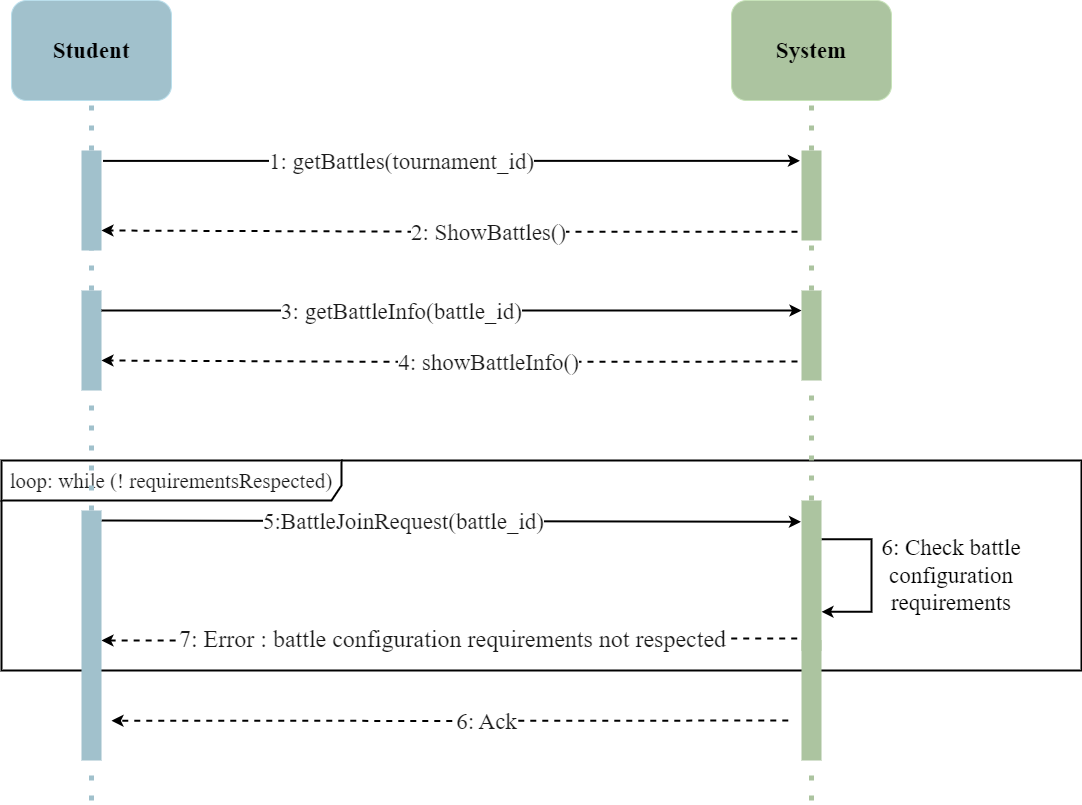

The diagram above was exported from draw.io. Its source (the exported page's mxGraphModel, read from the mxfile embedded in the PNG):
<mxGraphModel dx="1480" dy="999" grid="1" gridSize="10" guides="1" tooltips="1" connect="1" arrows="1" fold="1" page="1" pageScale="1.5" pageWidth="827" pageHeight="1169" background="#ffffff" math="0" shadow="0">
  <root>
    <mxCell id="0" />
    <mxCell id="1" parent="0" />
    <mxCell id="qU3p9oluitBo7iINIkUO-3" value="" style="endArrow=none;dashed=1;html=1;dashPattern=1 3;strokeWidth=5;rounded=0;entryX=0.5;entryY=1;entryDx=0;entryDy=0;fillColor=#0050ef;strokeColor=#ACC4A0;" parent="1" source="HJNYrLFI3Q1OSpRAgrtt-5" target="TV7bodEDI5Qa2NXhJgEh-101" edge="1">
      <mxGeometry width="50" height="50" relative="1" as="geometry">
        <mxPoint x="940" y="800" as="sourcePoint" />
        <mxPoint x="965" y="320" as="targetPoint" />
      </mxGeometry>
    </mxCell>
    <mxCell id="qU3p9oluitBo7iINIkUO-7" style="edgeStyle=orthogonalEdgeStyle;rounded=0;orthogonalLoop=1;jettySize=auto;html=1;exitX=1;exitY=0.25;exitDx=0;exitDy=0;strokeColor=#000000;strokeWidth=2;" parent="1" edge="1">
      <mxGeometry relative="1" as="geometry">
        <mxPoint x="1050" y="691.3200000000002" as="targetPoint" />
        <mxPoint x="1050" y="618.6700000000001" as="sourcePoint" />
        <Array as="points">
          <mxPoint x="1100" y="618.99" />
          <mxPoint x="1100" y="690.99" />
        </Array>
      </mxGeometry>
    </mxCell>
    <mxCell id="TV7bodEDI5Qa2NXhJgEh-89" value="Student" style="rounded=1;whiteSpace=wrap;html=1;fillColor=#A1C1CC;fontColor=#000000;strokeColor=#BADFEC;fontStyle=1;fontFamily=Times New Roman;fontSize=23;" parent="1" vertex="1">
      <mxGeometry x="240" y="80" width="160" height="100" as="geometry" />
    </mxCell>
    <mxCell id="TV7bodEDI5Qa2NXhJgEh-92" value="" style="endArrow=none;dashed=1;html=1;dashPattern=1 3;strokeWidth=5;entryX=0.5;entryY=1;entryDx=0;entryDy=0;fillColor=#0050ef;strokeColor=#A1C1CC;rounded=0;" parent="1" source="HJNYrLFI3Q1OSpRAgrtt-3" target="TV7bodEDI5Qa2NXhJgEh-89" edge="1">
      <mxGeometry width="50" height="50" relative="1" as="geometry">
        <mxPoint x="320" y="880" as="sourcePoint" />
        <mxPoint x="1020" y="330" as="targetPoint" />
      </mxGeometry>
    </mxCell>
    <mxCell id="TV7bodEDI5Qa2NXhJgEh-95" value="System" style="rounded=1;whiteSpace=wrap;html=1;fillColor=#ACC4A0;fontColor=#000000;strokeColor=#C7E3B9;fontStyle=1;fontFamily=Times New Roman;fontSize=23;" parent="1" vertex="1">
      <mxGeometry x="960" y="80" width="160" height="100" as="geometry" />
    </mxCell>
    <mxCell id="TV7bodEDI5Qa2NXhJgEh-96" value="" style="endArrow=none;dashed=1;html=1;dashPattern=1 3;strokeWidth=5;rounded=0;entryX=0.5;entryY=1;entryDx=0;entryDy=0;fillColor=#0050ef;strokeColor=#ACC4A0;" parent="1" source="TV7bodEDI5Qa2NXhJgEh-101" target="TV7bodEDI5Qa2NXhJgEh-95" edge="1">
      <mxGeometry width="50" height="50" relative="1" as="geometry">
        <mxPoint x="890" y="570" as="sourcePoint" />
        <mxPoint x="1380" y="330" as="targetPoint" />
      </mxGeometry>
    </mxCell>
    <mxCell id="TV7bodEDI5Qa2NXhJgEh-107" style="edgeStyle=orthogonalEdgeStyle;rounded=0;orthogonalLoop=1;jettySize=auto;html=1;strokeColor=#000000;strokeWidth=2;exitX=1.076;exitY=0.104;exitDx=0;exitDy=0;exitPerimeter=0;entryX=-0.079;entryY=0.115;entryDx=0;entryDy=0;entryPerimeter=0;" parent="1" source="TV7bodEDI5Qa2NXhJgEh-99" target="TV7bodEDI5Qa2NXhJgEh-101" edge="1">
      <mxGeometry relative="1" as="geometry">
        <mxPoint x="350" y="243" as="sourcePoint" />
        <mxPoint x="840" y="240" as="targetPoint" />
      </mxGeometry>
    </mxCell>
    <mxCell id="TV7bodEDI5Qa2NXhJgEh-108" value="1: getBattles(tournament_id)" style="edgeLabel;html=1;align=center;verticalAlign=middle;resizable=0;points=[];fontFamily=Times New Roman;fontSize=23;labelBackgroundColor=#FFFFFF;fontColor=#1A1A1A;fontStyle=0" parent="TV7bodEDI5Qa2NXhJgEh-107" vertex="1" connectable="0">
      <mxGeometry x="-0.3427" y="3" relative="1" as="geometry">
        <mxPoint x="69" y="3" as="offset" />
      </mxGeometry>
    </mxCell>
    <mxCell id="TV7bodEDI5Qa2NXhJgEh-99" value="" style="rounded=0;whiteSpace=wrap;html=1;fillColor=#A1C1CC;strokeColor=none;" parent="1" vertex="1">
      <mxGeometry x="310" y="230" width="20" height="100" as="geometry" />
    </mxCell>
    <mxCell id="TV7bodEDI5Qa2NXhJgEh-101" value="" style="rounded=0;whiteSpace=wrap;html=1;fillColor=#ACC4A0;strokeColor=none;" parent="1" vertex="1">
      <mxGeometry x="1030" y="230" width="20" height="90" as="geometry" />
    </mxCell>
    <mxCell id="TV7bodEDI5Qa2NXhJgEh-180" value="&lt;font style=&quot;font-size: 21px;&quot;&gt;loop: while (! requirementsRespected)&lt;/font&gt;" style="shape=umlFrame;whiteSpace=wrap;html=1;pointerEvents=0;width=340;height=40;strokeColor=#000000;fontFamily=Times New Roman;fontSize=23;labelBackgroundColor=none;fontColor=#1A1A1A;fillColor=none;fontStyle=0;strokeWidth=2;" parent="1" vertex="1">
      <mxGeometry x="230" y="540" width="1080" height="210" as="geometry" />
    </mxCell>
    <mxCell id="g01v40S6r-GBnWbZwCfj-1" style="edgeStyle=orthogonalEdgeStyle;rounded=0;orthogonalLoop=1;jettySize=auto;html=1;dashed=1;strokeColor=#000000;strokeWidth=2;exitX=-0.2;exitY=0.903;exitDx=0;exitDy=0;exitPerimeter=0;" parent="1" source="TV7bodEDI5Qa2NXhJgEh-101" edge="1">
      <mxGeometry relative="1" as="geometry">
        <mxPoint x="330" y="310" as="targetPoint" />
        <mxPoint x="880" y="310" as="sourcePoint" />
      </mxGeometry>
    </mxCell>
    <mxCell id="g01v40S6r-GBnWbZwCfj-2" value="2: ShowBattles()" style="edgeLabel;html=1;align=center;verticalAlign=middle;resizable=0;points=[];fontFamily=Times New Roman;fontSize=23;labelBackgroundColor=#FFFFFF;fontColor=#1A1A1A;fontStyle=0" parent="g01v40S6r-GBnWbZwCfj-1" vertex="1" connectable="0">
      <mxGeometry x="-0.2748" y="-2" relative="1" as="geometry">
        <mxPoint x="-57" y="2" as="offset" />
      </mxGeometry>
    </mxCell>
    <mxCell id="g01v40S6r-GBnWbZwCfj-3" style="edgeStyle=orthogonalEdgeStyle;rounded=0;orthogonalLoop=1;jettySize=auto;html=1;strokeColor=#000000;strokeWidth=2;exitX=1.076;exitY=0.104;exitDx=0;exitDy=0;exitPerimeter=0;entryX=-0.028;entryY=0.142;entryDx=0;entryDy=0;entryPerimeter=0;" parent="1" target="g01v40S6r-GBnWbZwCfj-5" edge="1">
      <mxGeometry relative="1" as="geometry">
        <mxPoint x="330" y="600" as="sourcePoint" />
        <mxPoint x="876" y="600" as="targetPoint" />
        <Array as="points">
          <mxPoint x="330" y="601" />
        </Array>
      </mxGeometry>
    </mxCell>
    <mxCell id="g01v40S6r-GBnWbZwCfj-4" value="5:BattleJoinRequest(battle_id)" style="edgeLabel;html=1;align=center;verticalAlign=middle;resizable=0;points=[];fontFamily=Times New Roman;fontSize=23;labelBackgroundColor=#FFFFFF;fontColor=#1A1A1A;fontStyle=0" parent="g01v40S6r-GBnWbZwCfj-3" vertex="1" connectable="0">
      <mxGeometry x="-0.3427" y="3" relative="1" as="geometry">
        <mxPoint x="71" y="3" as="offset" />
      </mxGeometry>
    </mxCell>
    <mxCell id="g01v40S6r-GBnWbZwCfj-6" value="&lt;font style=&quot;font-size: 23px;&quot; face=&quot;Times New Roman&quot; color=&quot;#000000&quot;&gt;6: Check battle configuration requirements&lt;/font&gt;" style="text;html=1;strokeColor=none;fillColor=none;align=center;verticalAlign=middle;whiteSpace=wrap;rounded=0;" parent="1" vertex="1">
      <mxGeometry x="1090" y="615" width="180" height="80" as="geometry" />
    </mxCell>
    <mxCell id="g01v40S6r-GBnWbZwCfj-17" style="edgeStyle=orthogonalEdgeStyle;rounded=0;orthogonalLoop=1;jettySize=auto;html=1;dashed=1;strokeColor=#000000;strokeWidth=2;exitX=-0.214;exitY=0.92;exitDx=0;exitDy=0;exitPerimeter=0;" parent="1" source="g01v40S6r-GBnWbZwCfj-5" edge="1">
      <mxGeometry relative="1" as="geometry">
        <mxPoint x="330" y="720" as="targetPoint" />
        <mxPoint x="875" y="720" as="sourcePoint" />
      </mxGeometry>
    </mxCell>
    <mxCell id="g01v40S6r-GBnWbZwCfj-18" value="&lt;font style=&quot;font-size: 24px;&quot;&gt;7: Error : battle configuration requirements not respected&lt;/font&gt;" style="edgeLabel;html=1;align=center;verticalAlign=middle;resizable=0;points=[];fontFamily=Times New Roman;fontSize=23;labelBackgroundColor=#FFFFFF;fontColor=#1A1A1A;fontStyle=0" parent="g01v40S6r-GBnWbZwCfj-17" vertex="1" connectable="0">
      <mxGeometry x="-0.2748" y="-2" relative="1" as="geometry">
        <mxPoint x="-93" y="2" as="offset" />
      </mxGeometry>
    </mxCell>
    <mxCell id="g01v40S6r-GBnWbZwCfj-19" style="edgeStyle=orthogonalEdgeStyle;rounded=0;orthogonalLoop=1;jettySize=auto;html=1;dashed=1;strokeColor=#000000;strokeWidth=2;exitX=-0.161;exitY=0.34;exitDx=0;exitDy=0;exitPerimeter=0;" parent="1" edge="1">
      <mxGeometry relative="1" as="geometry">
        <mxPoint x="340" y="800.2" as="targetPoint" />
        <mxPoint x="1016.7799999999997" y="800.0000000000002" as="sourcePoint" />
      </mxGeometry>
    </mxCell>
    <mxCell id="g01v40S6r-GBnWbZwCfj-20" value="6: Ack" style="edgeLabel;html=1;align=center;verticalAlign=middle;resizable=0;points=[];fontFamily=Times New Roman;fontSize=23;labelBackgroundColor=#FFFFFF;fontColor=#1A1A1A;fontStyle=0" parent="g01v40S6r-GBnWbZwCfj-19" vertex="1" connectable="0">
      <mxGeometry x="-0.2748" y="-2" relative="1" as="geometry">
        <mxPoint x="-57" y="2" as="offset" />
      </mxGeometry>
    </mxCell>
    <mxCell id="g01v40S6r-GBnWbZwCfj-21" style="edgeStyle=orthogonalEdgeStyle;rounded=0;orthogonalLoop=1;jettySize=auto;html=1;exitX=0.5;exitY=1;exitDx=0;exitDy=0;" parent="1" source="qU3p9oluitBo7iINIkUO-22" target="qU3p9oluitBo7iINIkUO-22" edge="1">
      <mxGeometry relative="1" as="geometry" />
    </mxCell>
    <mxCell id="g01v40S6r-GBnWbZwCfj-23" value="" style="endArrow=none;dashed=1;html=1;dashPattern=1 3;strokeWidth=5;rounded=0;entryX=0.5;entryY=1;entryDx=0;entryDy=0;fillColor=#0050ef;strokeColor=#ACC4A0;" parent="1" source="qU3p9oluitBo7iINIkUO-22" target="g01v40S6r-GBnWbZwCfj-5" edge="1">
      <mxGeometry width="50" height="50" relative="1" as="geometry">
        <mxPoint x="1040" y="790" as="sourcePoint" />
        <mxPoint x="940" y="320" as="targetPoint" />
      </mxGeometry>
    </mxCell>
    <mxCell id="g01v40S6r-GBnWbZwCfj-5" value="" style="rounded=0;whiteSpace=wrap;html=1;fillColor=#ACC4A0;strokeColor=none;" parent="1" vertex="1">
      <mxGeometry x="1030" y="580" width="20" height="150" as="geometry" />
    </mxCell>
    <mxCell id="g01v40S6r-GBnWbZwCfj-25" value="" style="endArrow=none;dashed=1;html=1;dashPattern=1 3;strokeWidth=5;rounded=0;entryX=0.5;entryY=1;entryDx=0;entryDy=0;fillColor=#0050ef;strokeColor=#ACC4A0;" parent="1" target="qU3p9oluitBo7iINIkUO-22" edge="1">
      <mxGeometry width="50" height="50" relative="1" as="geometry">
        <mxPoint x="1040" y="880" as="sourcePoint" />
        <mxPoint x="1040" y="540" as="targetPoint" />
      </mxGeometry>
    </mxCell>
    <mxCell id="qU3p9oluitBo7iINIkUO-22" value="" style="rounded=0;whiteSpace=wrap;html=1;fillColor=#ACC4A0;strokeColor=none;" parent="1" vertex="1">
      <mxGeometry x="1030" y="720" width="20" height="120" as="geometry" />
    </mxCell>
    <mxCell id="HJNYrLFI3Q1OSpRAgrtt-2" value="" style="endArrow=none;dashed=1;html=1;dashPattern=1 3;strokeWidth=5;entryX=0.5;entryY=1;entryDx=0;entryDy=0;fillColor=#0050ef;strokeColor=#A1C1CC;rounded=0;" parent="1" target="qU3p9oluitBo7iINIkUO-25" edge="1">
      <mxGeometry width="50" height="50" relative="1" as="geometry">
        <mxPoint x="320" y="880" as="sourcePoint" />
        <mxPoint x="320" y="180" as="targetPoint" />
      </mxGeometry>
    </mxCell>
    <mxCell id="qU3p9oluitBo7iINIkUO-25" value="" style="rounded=0;whiteSpace=wrap;html=1;fillColor=#A1C1CC;strokeColor=none;" parent="1" vertex="1">
      <mxGeometry x="310" y="590" width="20" height="250" as="geometry" />
    </mxCell>
    <mxCell id="HJNYrLFI3Q1OSpRAgrtt-4" value="" style="endArrow=none;dashed=1;html=1;dashPattern=1 3;strokeWidth=5;entryX=0.5;entryY=1;entryDx=0;entryDy=0;fillColor=#0050ef;strokeColor=#A1C1CC;rounded=0;" parent="1" source="qU3p9oluitBo7iINIkUO-25" target="HJNYrLFI3Q1OSpRAgrtt-3" edge="1">
      <mxGeometry width="50" height="50" relative="1" as="geometry">
        <mxPoint x="320" y="590" as="sourcePoint" />
        <mxPoint x="320" y="180" as="targetPoint" />
      </mxGeometry>
    </mxCell>
    <mxCell id="HJNYrLFI3Q1OSpRAgrtt-3" value="" style="rounded=0;whiteSpace=wrap;html=1;fillColor=#A1C1CC;strokeColor=none;" parent="1" vertex="1">
      <mxGeometry x="310" y="370" width="20" height="100" as="geometry" />
    </mxCell>
    <mxCell id="HJNYrLFI3Q1OSpRAgrtt-6" value="" style="endArrow=none;dashed=1;html=1;dashPattern=1 3;strokeWidth=5;rounded=0;entryX=0.5;entryY=1;entryDx=0;entryDy=0;fillColor=#0050ef;strokeColor=#ACC4A0;" parent="1" source="g01v40S6r-GBnWbZwCfj-5" target="HJNYrLFI3Q1OSpRAgrtt-5" edge="1">
      <mxGeometry width="50" height="50" relative="1" as="geometry">
        <mxPoint x="1040" y="580" as="sourcePoint" />
        <mxPoint x="1040" y="320" as="targetPoint" />
      </mxGeometry>
    </mxCell>
    <mxCell id="HJNYrLFI3Q1OSpRAgrtt-5" value="" style="rounded=0;whiteSpace=wrap;html=1;fillColor=#ACC4A0;strokeColor=none;" parent="1" vertex="1">
      <mxGeometry x="1030" y="370" width="20" height="90" as="geometry" />
    </mxCell>
    <mxCell id="HJNYrLFI3Q1OSpRAgrtt-7" style="edgeStyle=orthogonalEdgeStyle;rounded=0;orthogonalLoop=1;jettySize=auto;html=1;strokeColor=#000000;strokeWidth=2;exitX=1.076;exitY=0.104;exitDx=0;exitDy=0;exitPerimeter=0;entryX=-0.079;entryY=0.115;entryDx=0;entryDy=0;entryPerimeter=0;" parent="1" edge="1">
      <mxGeometry relative="1" as="geometry">
        <mxPoint x="330" y="390" as="sourcePoint" />
        <mxPoint x="1030" y="390" as="targetPoint" />
      </mxGeometry>
    </mxCell>
    <mxCell id="HJNYrLFI3Q1OSpRAgrtt-8" value="3: getBattleInfo(battle_id)" style="edgeLabel;html=1;align=center;verticalAlign=middle;resizable=0;points=[];fontFamily=Times New Roman;fontSize=23;labelBackgroundColor=#FFFFFF;fontColor=#1A1A1A;fontStyle=0" parent="HJNYrLFI3Q1OSpRAgrtt-7" vertex="1" connectable="0">
      <mxGeometry x="-0.3427" y="3" relative="1" as="geometry">
        <mxPoint x="69" y="3" as="offset" />
      </mxGeometry>
    </mxCell>
    <mxCell id="HJNYrLFI3Q1OSpRAgrtt-9" style="edgeStyle=orthogonalEdgeStyle;rounded=0;orthogonalLoop=1;jettySize=auto;html=1;dashed=1;strokeColor=#000000;strokeWidth=2;exitX=-0.2;exitY=0.903;exitDx=0;exitDy=0;exitPerimeter=0;" parent="1" edge="1">
      <mxGeometry relative="1" as="geometry">
        <mxPoint x="330" y="440" as="targetPoint" />
        <mxPoint x="1026" y="441" as="sourcePoint" />
      </mxGeometry>
    </mxCell>
    <mxCell id="HJNYrLFI3Q1OSpRAgrtt-10" value="4: showBattleInfo()" style="edgeLabel;html=1;align=center;verticalAlign=middle;resizable=0;points=[];fontFamily=Times New Roman;fontSize=23;labelBackgroundColor=#FFFFFF;fontColor=#1A1A1A;fontStyle=0" parent="HJNYrLFI3Q1OSpRAgrtt-9" vertex="1" connectable="0">
      <mxGeometry x="-0.2748" y="-2" relative="1" as="geometry">
        <mxPoint x="-57" y="2" as="offset" />
      </mxGeometry>
    </mxCell>
  </root>
</mxGraphModel>